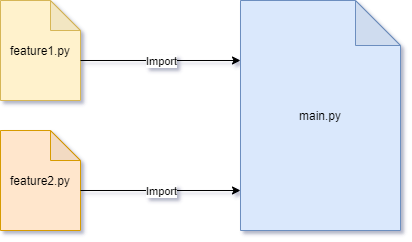

The diagram above was exported from draw.io. Its source (the exported page's mxGraphModel, read from the mxfile embedded in the PNG):
<mxGraphModel dx="1024" dy="592" grid="1" gridSize="10" guides="1" tooltips="1" connect="1" arrows="1" fold="1" page="1" pageScale="1" pageWidth="1169" pageHeight="827" math="0" shadow="0">
  <root>
    <mxCell id="0" />
    <mxCell id="1" parent="0" />
    <mxCell id="2" value="feature1.py" style="shape=note;whiteSpace=wrap;html=1;backgroundOutline=1;darkOpacity=0.05;fillColor=#fff2cc;strokeColor=#d6b656;sketch=0;" vertex="1" parent="1">
      <mxGeometry x="120" y="80" width="80" height="100" as="geometry" />
    </mxCell>
    <mxCell id="3" value="feature2.py" style="shape=note;whiteSpace=wrap;html=1;backgroundOutline=1;darkOpacity=0.05;fillColor=#ffe6cc;strokeColor=#d79b00;" vertex="1" parent="1">
      <mxGeometry x="120" y="210" width="80" height="100" as="geometry" />
    </mxCell>
    <mxCell id="4" value="main.py" style="shape=note;whiteSpace=wrap;html=1;backgroundOutline=1;darkOpacity=0.05;fillColor=#dae8fc;strokeColor=#6c8ebf;size=45;" vertex="1" parent="1">
      <mxGeometry x="360" y="80" width="160" height="230" as="geometry" />
    </mxCell>
    <mxCell id="5" value="" style="endArrow=classic;html=1;rounded=0;edgeStyle=orthogonalEdgeStyle;" edge="1" parent="1">
      <mxGeometry relative="1" as="geometry">
        <mxPoint x="200" y="140" as="sourcePoint" />
        <mxPoint x="360" y="140" as="targetPoint" />
      </mxGeometry>
    </mxCell>
    <mxCell id="6" value="Import" style="edgeLabel;resizable=0;html=1;align=center;verticalAlign=middle;" connectable="0" vertex="1" parent="5">
      <mxGeometry relative="1" as="geometry" />
    </mxCell>
    <mxCell id="7" value="" style="endArrow=classic;html=1;rounded=0;edgeStyle=orthogonalEdgeStyle;" edge="1" parent="1">
      <mxGeometry relative="1" as="geometry">
        <mxPoint x="200" y="270" as="sourcePoint" />
        <mxPoint x="360" y="270" as="targetPoint" />
      </mxGeometry>
    </mxCell>
    <mxCell id="8" value="Import" style="edgeLabel;resizable=0;html=1;align=center;verticalAlign=middle;" connectable="0" vertex="1" parent="7">
      <mxGeometry relative="1" as="geometry" />
    </mxCell>
  </root>
</mxGraphModel>